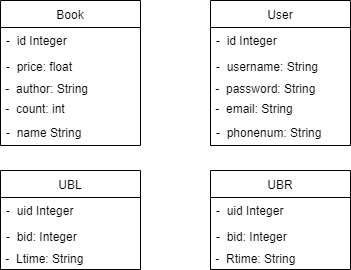

The diagram above was exported from draw.io. Its source (the exported page's mxGraphModel, read from the mxfile embedded in the PNG):
<mxGraphModel dx="782" dy="697" grid="1" gridSize="10" guides="1" tooltips="1" connect="1" arrows="1" fold="1" page="1" pageScale="1" pageWidth="827" pageHeight="1169" math="0" shadow="0">
  <root>
    <mxCell id="0" />
    <mxCell id="1" parent="0" />
    <mxCell id="2" value="Book" style="swimlane;fontStyle=0;childLayout=stackLayout;horizontal=1;startSize=27;fillColor=none;horizontalStack=0;resizeParent=1;resizeParentMax=0;resizeLast=0;collapsible=1;marginBottom=0;flipH=1;resizeHeight=0;resizeWidth=0;portConstraintRotation=0;" parent="1" vertex="1">
      <mxGeometry x="40" y="90" width="140" height="145" as="geometry" />
    </mxCell>
    <mxCell id="3" value="-  id Integer&#10;" style="text;strokeColor=none;fillColor=none;align=left;verticalAlign=top;spacingLeft=4;spacingRight=4;overflow=hidden;rotatable=0;points=[[0,0.5],[1,0.5]];portConstraint=eastwest;" parent="2" vertex="1">
      <mxGeometry y="27" width="140" height="26" as="geometry" />
    </mxCell>
    <mxCell id="5" value="-  price: float" style="text;strokeColor=none;fillColor=none;align=left;verticalAlign=top;spacingLeft=4;spacingRight=4;overflow=hidden;rotatable=0;points=[[0,0.5],[1,0.5]];portConstraint=eastwest;" parent="2" vertex="1">
      <mxGeometry y="53" width="140" height="26" as="geometry" />
    </mxCell>
    <mxCell id="11" value="&amp;nbsp;-&amp;nbsp; author: String&amp;nbsp;" style="text;html=1;resizable=0;points=[];autosize=1;align=left;verticalAlign=top;spacingTop=-4;" parent="2" vertex="1">
      <mxGeometry y="79" width="140" height="20" as="geometry" />
    </mxCell>
    <mxCell id="12" value="&amp;nbsp;-&amp;nbsp; count: int" style="text;html=1;resizable=0;points=[];autosize=1;align=left;verticalAlign=top;spacingTop=-4;" parent="2" vertex="1">
      <mxGeometry y="99" width="140" height="20" as="geometry" />
    </mxCell>
    <mxCell id="4" value="-  name String" style="text;strokeColor=none;fillColor=none;align=left;verticalAlign=top;spacingLeft=4;spacingRight=4;overflow=hidden;rotatable=0;points=[[0,0.5],[1,0.5]];portConstraint=eastwest;" parent="2" vertex="1">
      <mxGeometry y="119" width="140" height="26" as="geometry" />
    </mxCell>
    <mxCell id="13" value="User" style="swimlane;fontStyle=0;childLayout=stackLayout;horizontal=1;startSize=27;fillColor=none;horizontalStack=0;resizeParent=1;resizeParentMax=0;resizeLast=0;collapsible=1;marginBottom=0;flipH=1;resizeHeight=0;resizeWidth=0;portConstraintRotation=0;" parent="1" vertex="1">
      <mxGeometry x="250" y="90" width="140" height="145" as="geometry" />
    </mxCell>
    <mxCell id="14" value="-  id Integer&#10;" style="text;strokeColor=none;fillColor=none;align=left;verticalAlign=top;spacingLeft=4;spacingRight=4;overflow=hidden;rotatable=0;points=[[0,0.5],[1,0.5]];portConstraint=eastwest;" parent="13" vertex="1">
      <mxGeometry y="27" width="140" height="26" as="geometry" />
    </mxCell>
    <mxCell id="15" value="-  username: String" style="text;strokeColor=none;fillColor=none;align=left;verticalAlign=top;spacingLeft=4;spacingRight=4;overflow=hidden;rotatable=0;points=[[0,0.5],[1,0.5]];portConstraint=eastwest;" parent="13" vertex="1">
      <mxGeometry y="53" width="140" height="26" as="geometry" />
    </mxCell>
    <mxCell id="16" value="&amp;nbsp;-&amp;nbsp; password: String&amp;nbsp;" style="text;html=1;resizable=0;points=[];autosize=1;align=left;verticalAlign=top;spacingTop=-4;" parent="13" vertex="1">
      <mxGeometry y="79" width="140" height="20" as="geometry" />
    </mxCell>
    <mxCell id="17" value="&amp;nbsp;-&amp;nbsp; email: String" style="text;html=1;resizable=0;points=[];autosize=1;align=left;verticalAlign=top;spacingTop=-4;" parent="13" vertex="1">
      <mxGeometry y="99" width="140" height="20" as="geometry" />
    </mxCell>
    <mxCell id="18" value="-  phonenum: String" style="text;strokeColor=none;fillColor=none;align=left;verticalAlign=top;spacingLeft=4;spacingRight=4;overflow=hidden;rotatable=0;points=[[0,0.5],[1,0.5]];portConstraint=eastwest;" parent="13" vertex="1">
      <mxGeometry y="119" width="140" height="26" as="geometry" />
    </mxCell>
    <mxCell id="20" value="UBL" style="swimlane;fontStyle=0;childLayout=stackLayout;horizontal=1;startSize=27;fillColor=none;horizontalStack=0;resizeParent=1;resizeParentMax=0;resizeLast=0;collapsible=1;marginBottom=0;flipH=1;resizeHeight=0;resizeWidth=0;portConstraintRotation=0;" parent="1" vertex="1">
      <mxGeometry x="40" y="260" width="140" height="99" as="geometry" />
    </mxCell>
    <mxCell id="21" value="-  uid Integer&#10;" style="text;strokeColor=none;fillColor=none;align=left;verticalAlign=top;spacingLeft=4;spacingRight=4;overflow=hidden;rotatable=0;points=[[0,0.5],[1,0.5]];portConstraint=eastwest;" parent="20" vertex="1">
      <mxGeometry y="27" width="140" height="26" as="geometry" />
    </mxCell>
    <mxCell id="22" value="-  bid: Integer" style="text;strokeColor=none;fillColor=none;align=left;verticalAlign=top;spacingLeft=4;spacingRight=4;overflow=hidden;rotatable=0;points=[[0,0.5],[1,0.5]];portConstraint=eastwest;" parent="20" vertex="1">
      <mxGeometry y="53" width="140" height="26" as="geometry" />
    </mxCell>
    <mxCell id="23" value="&amp;nbsp;-&amp;nbsp; Ltime: String&amp;nbsp;" style="text;html=1;resizable=0;points=[];autosize=1;align=left;verticalAlign=top;spacingTop=-4;" parent="20" vertex="1">
      <mxGeometry y="79" width="140" height="20" as="geometry" />
    </mxCell>
    <mxCell id="26" value="UBR" style="swimlane;fontStyle=0;childLayout=stackLayout;horizontal=1;startSize=27;fillColor=none;horizontalStack=0;resizeParent=1;resizeParentMax=0;resizeLast=0;collapsible=1;marginBottom=0;flipH=1;resizeHeight=0;resizeWidth=0;portConstraintRotation=0;" parent="1" vertex="1">
      <mxGeometry x="250" y="260" width="140" height="99" as="geometry" />
    </mxCell>
    <mxCell id="27" value="-  uid Integer&#10;" style="text;strokeColor=none;fillColor=none;align=left;verticalAlign=top;spacingLeft=4;spacingRight=4;overflow=hidden;rotatable=0;points=[[0,0.5],[1,0.5]];portConstraint=eastwest;" parent="26" vertex="1">
      <mxGeometry y="27" width="140" height="26" as="geometry" />
    </mxCell>
    <mxCell id="28" value="-  bid: Integer" style="text;strokeColor=none;fillColor=none;align=left;verticalAlign=top;spacingLeft=4;spacingRight=4;overflow=hidden;rotatable=0;points=[[0,0.5],[1,0.5]];portConstraint=eastwest;" parent="26" vertex="1">
      <mxGeometry y="53" width="140" height="26" as="geometry" />
    </mxCell>
    <mxCell id="29" value="&amp;nbsp;-&amp;nbsp; Rtime: String&amp;nbsp;" style="text;html=1;resizable=0;points=[];autosize=1;align=left;verticalAlign=top;spacingTop=-4;" parent="26" vertex="1">
      <mxGeometry y="79" width="140" height="20" as="geometry" />
    </mxCell>
  </root>
</mxGraphModel>